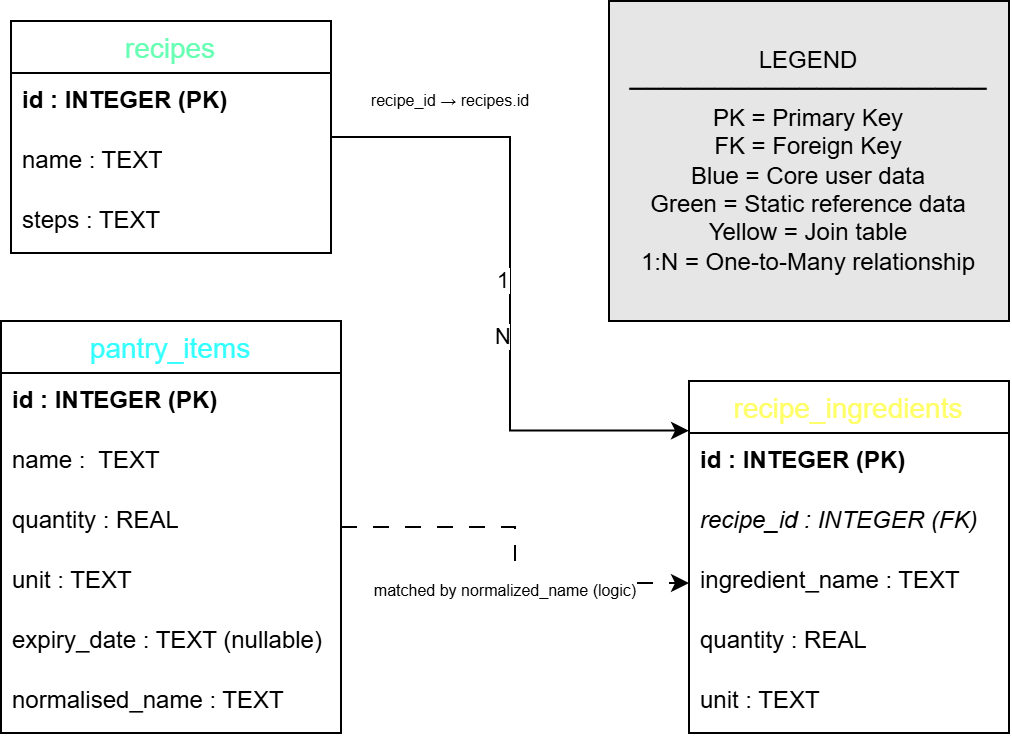

The diagram above was exported from draw.io. Its source (the exported page's mxGraphModel, read from the mxfile embedded in the PNG):
<mxGraphModel dx="1030" dy="674" grid="1" gridSize="10" guides="1" tooltips="1" connect="1" arrows="1" fold="1" page="1" pageScale="1" pageWidth="827" pageHeight="1169" math="0" shadow="0">
  <root>
    <mxCell id="0" />
    <mxCell id="1" parent="0" />
    <mxCell id="YcCjb1Jcbp82MM1e1_Gy-41" edge="1" parent="1" source="YcCjb1Jcbp82MM1e1_Gy-14" style="edgeStyle=orthogonalEdgeStyle;rounded=0;orthogonalLoop=1;jettySize=auto;html=1;entryX=0;entryY=0.5;entryDx=0;entryDy=0;dashed=1;dashPattern=8 8;" target="YcCjb1Jcbp82MM1e1_Gy-32">
      <mxGeometry relative="1" as="geometry" />
    </mxCell>
    <mxCell id="YcCjb1Jcbp82MM1e1_Gy-42" connectable="0" parent="YcCjb1Jcbp82MM1e1_Gy-41" style="edgeLabel;html=1;align=center;verticalAlign=middle;resizable=0;points=[];" value="&lt;font style=&quot;font-size: 8px;&quot;&gt;matched by normalized_name (logic)&lt;/font&gt;" vertex="1">
      <mxGeometry relative="1" x="0.071" as="geometry">
        <mxPoint x="-6" y="9" as="offset" />
      </mxGeometry>
    </mxCell>
    <mxCell id="YcCjb1Jcbp82MM1e1_Gy-14" parent="1" style="swimlane;fontStyle=0;childLayout=stackLayout;horizontal=1;startSize=26;horizontalStack=0;resizeParent=1;resizeParentMax=0;resizeLast=0;collapsible=1;marginBottom=0;align=center;fontSize=14;fontColor=#33FFFF;" value="pantry_items" vertex="1">
      <mxGeometry height="206" width="170" x="70" y="180" as="geometry">
        <mxRectangle height="30" width="120" y="240" as="alternateBounds" />
      </mxGeometry>
    </mxCell>
    <mxCell id="YcCjb1Jcbp82MM1e1_Gy-15" parent="YcCjb1Jcbp82MM1e1_Gy-14" style="text;strokeColor=none;fillColor=none;spacingLeft=4;spacingRight=4;overflow=hidden;rotatable=0;points=[[0,0.5],[1,0.5]];portConstraint=eastwest;fontSize=12;whiteSpace=wrap;html=1;" value="&lt;b&gt;id : INTEGER (PK)&lt;/b&gt;" vertex="1">
      <mxGeometry height="30" width="170" y="26" as="geometry" />
    </mxCell>
    <mxCell id="YcCjb1Jcbp82MM1e1_Gy-16" parent="YcCjb1Jcbp82MM1e1_Gy-14" style="text;strokeColor=none;fillColor=none;spacingLeft=4;spacingRight=4;overflow=hidden;rotatable=0;points=[[0,0.5],[1,0.5]];portConstraint=eastwest;fontSize=12;whiteSpace=wrap;html=1;" value="name :&amp;nbsp; TEXT" vertex="1">
      <mxGeometry height="30" width="170" y="56" as="geometry" />
    </mxCell>
    <mxCell id="YcCjb1Jcbp82MM1e1_Gy-17" parent="YcCjb1Jcbp82MM1e1_Gy-14" style="text;strokeColor=none;fillColor=none;spacingLeft=4;spacingRight=4;overflow=hidden;rotatable=0;points=[[0,0.5],[1,0.5]];portConstraint=eastwest;fontSize=12;whiteSpace=wrap;html=1;" value="quantity : REAL" vertex="1">
      <mxGeometry height="30" width="170" y="86" as="geometry" />
    </mxCell>
    <mxCell id="YcCjb1Jcbp82MM1e1_Gy-18" parent="YcCjb1Jcbp82MM1e1_Gy-14" style="text;strokeColor=none;fillColor=none;spacingLeft=4;spacingRight=4;overflow=hidden;rotatable=0;points=[[0,0.5],[1,0.5]];portConstraint=eastwest;fontSize=12;whiteSpace=wrap;html=1;" value="unit : TEXT" vertex="1">
      <mxGeometry height="30" width="170" y="116" as="geometry" />
    </mxCell>
    <mxCell id="YcCjb1Jcbp82MM1e1_Gy-19" parent="YcCjb1Jcbp82MM1e1_Gy-14" style="text;strokeColor=none;fillColor=none;spacingLeft=4;spacingRight=4;overflow=hidden;rotatable=0;points=[[0,0.5],[1,0.5]];portConstraint=eastwest;fontSize=12;whiteSpace=wrap;html=1;" value="expiry_date : TEXT (nullable)" vertex="1">
      <mxGeometry height="30" width="170" y="146" as="geometry" />
    </mxCell>
    <mxCell id="YcCjb1Jcbp82MM1e1_Gy-20" parent="YcCjb1Jcbp82MM1e1_Gy-14" style="text;strokeColor=none;fillColor=none;spacingLeft=4;spacingRight=4;overflow=hidden;rotatable=0;points=[[0,0.5],[1,0.5]];portConstraint=eastwest;fontSize=12;whiteSpace=wrap;html=1;" value="normalised_name : TEXT" vertex="1">
      <mxGeometry height="30" width="170" y="176" as="geometry" />
    </mxCell>
    <mxCell id="YcCjb1Jcbp82MM1e1_Gy-37" edge="1" parent="1" source="YcCjb1Jcbp82MM1e1_Gy-21" style="rounded=0;orthogonalLoop=1;jettySize=auto;html=1;edgeStyle=orthogonalEdgeStyle;entryX=0;entryY=0.141;entryDx=0;entryDy=0;exitX=1;exitY=0.5;exitDx=0;exitDy=0;entryPerimeter=0;" target="YcCjb1Jcbp82MM1e1_Gy-29">
      <mxGeometry relative="1" x="0.3956" as="geometry" />
    </mxCell>
    <mxCell id="YcCjb1Jcbp82MM1e1_Gy-38" connectable="0" parent="YcCjb1Jcbp82MM1e1_Gy-37" style="edgeLabel;html=1;align=center;verticalAlign=middle;resizable=0;points=[];" value="1" vertex="1">
      <mxGeometry relative="1" x="-0.0593" as="geometry">
        <mxPoint x="-4" y="8" as="offset" />
      </mxGeometry>
    </mxCell>
    <mxCell id="YcCjb1Jcbp82MM1e1_Gy-39" connectable="0" parent="YcCjb1Jcbp82MM1e1_Gy-37" style="edgeLabel;html=1;align=center;verticalAlign=middle;resizable=0;points=[];" value="N" vertex="1">
      <mxGeometry relative="1" x="0.1926" y="-1" as="geometry">
        <mxPoint x="-3" y="-5" as="offset" />
      </mxGeometry>
    </mxCell>
    <mxCell id="YcCjb1Jcbp82MM1e1_Gy-21" parent="1" style="swimlane;fontStyle=0;childLayout=stackLayout;horizontal=1;startSize=26;horizontalStack=0;resizeParent=1;resizeParentMax=0;resizeLast=0;collapsible=1;marginBottom=0;align=center;fontSize=14;fontColor=#66FFB3;" value="recipes" vertex="1">
      <mxGeometry height="116" width="160" x="75" y="30" as="geometry" />
    </mxCell>
    <mxCell id="YcCjb1Jcbp82MM1e1_Gy-22" parent="YcCjb1Jcbp82MM1e1_Gy-21" style="text;strokeColor=none;fillColor=none;spacingLeft=4;spacingRight=4;overflow=hidden;rotatable=0;points=[[0,0.5],[1,0.5]];portConstraint=eastwest;fontSize=12;whiteSpace=wrap;html=1;" value="&lt;b&gt;id : INTEGER (PK)&lt;/b&gt;" vertex="1">
      <mxGeometry height="30" width="160" y="26" as="geometry" />
    </mxCell>
    <mxCell id="YcCjb1Jcbp82MM1e1_Gy-23" parent="YcCjb1Jcbp82MM1e1_Gy-21" style="text;strokeColor=none;fillColor=none;spacingLeft=4;spacingRight=4;overflow=hidden;rotatable=0;points=[[0,0.5],[1,0.5]];portConstraint=eastwest;fontSize=12;whiteSpace=wrap;html=1;" value="name : TEXT" vertex="1">
      <mxGeometry height="30" width="160" y="56" as="geometry" />
    </mxCell>
    <mxCell id="YcCjb1Jcbp82MM1e1_Gy-24" parent="YcCjb1Jcbp82MM1e1_Gy-21" style="text;strokeColor=none;fillColor=none;spacingLeft=4;spacingRight=4;overflow=hidden;rotatable=0;points=[[0,0.5],[1,0.5]];portConstraint=eastwest;fontSize=12;whiteSpace=wrap;html=1;" value="&lt;div&gt;steps : TEXT&lt;/div&gt;" vertex="1">
      <mxGeometry height="30" width="160" y="86" as="geometry" />
    </mxCell>
    <mxCell id="YcCjb1Jcbp82MM1e1_Gy-29" parent="1" style="swimlane;fontStyle=0;childLayout=stackLayout;horizontal=1;startSize=26;horizontalStack=0;resizeParent=1;resizeParentMax=0;resizeLast=0;collapsible=1;marginBottom=0;align=center;fontSize=14;fontColor=#FFFF66;" value="recipe_ingredients" vertex="1">
      <mxGeometry height="176" width="160" x="414" y="210" as="geometry" />
    </mxCell>
    <mxCell id="YcCjb1Jcbp82MM1e1_Gy-30" parent="YcCjb1Jcbp82MM1e1_Gy-29" style="text;strokeColor=none;fillColor=none;spacingLeft=4;spacingRight=4;overflow=hidden;rotatable=0;points=[[0,0.5],[1,0.5]];portConstraint=eastwest;fontSize=12;whiteSpace=wrap;html=1;" value="&lt;b&gt;id : INTEGER (PK)&lt;/b&gt;" vertex="1">
      <mxGeometry height="30" width="160" y="26" as="geometry" />
    </mxCell>
    <mxCell id="YcCjb1Jcbp82MM1e1_Gy-31" parent="YcCjb1Jcbp82MM1e1_Gy-29" style="text;strokeColor=none;fillColor=none;spacingLeft=4;spacingRight=4;overflow=hidden;rotatable=0;points=[[0,0.5],[1,0.5]];portConstraint=eastwest;fontSize=12;whiteSpace=wrap;html=1;" value="&lt;div&gt;&lt;i&gt;recipe_id : INTEGER (FK)&lt;/i&gt;&lt;/div&gt;" vertex="1">
      <mxGeometry height="30" width="160" y="56" as="geometry" />
    </mxCell>
    <mxCell id="YcCjb1Jcbp82MM1e1_Gy-32" parent="YcCjb1Jcbp82MM1e1_Gy-29" style="text;strokeColor=none;fillColor=none;spacingLeft=4;spacingRight=4;overflow=hidden;rotatable=0;points=[[0,0.5],[1,0.5]];portConstraint=eastwest;fontSize=12;whiteSpace=wrap;html=1;" value="&lt;div&gt;ingredient_name : TEXT&lt;/div&gt;" vertex="1">
      <mxGeometry height="30" width="160" y="86" as="geometry" />
    </mxCell>
    <mxCell id="YcCjb1Jcbp82MM1e1_Gy-34" parent="YcCjb1Jcbp82MM1e1_Gy-29" style="text;strokeColor=none;fillColor=none;spacingLeft=4;spacingRight=4;overflow=hidden;rotatable=0;points=[[0,0.5],[1,0.5]];portConstraint=eastwest;fontSize=12;whiteSpace=wrap;html=1;" value="&lt;div&gt;quantity : REAL&lt;/div&gt;" vertex="1">
      <mxGeometry height="30" width="160" y="116" as="geometry" />
    </mxCell>
    <mxCell id="YcCjb1Jcbp82MM1e1_Gy-33" parent="YcCjb1Jcbp82MM1e1_Gy-29" style="text;strokeColor=none;fillColor=none;spacingLeft=4;spacingRight=4;overflow=hidden;rotatable=0;points=[[0,0.5],[1,0.5]];portConstraint=eastwest;fontSize=12;whiteSpace=wrap;html=1;" value="&lt;div&gt;unit : TEXT&lt;/div&gt;" vertex="1">
      <mxGeometry height="30" width="160" y="146" as="geometry" />
    </mxCell>
    <mxCell id="YcCjb1Jcbp82MM1e1_Gy-40" parent="1" style="text;html=1;whiteSpace=wrap;strokeColor=none;fillColor=none;align=center;verticalAlign=middle;rounded=0;fontSize=8;" value="recipe_id → recipes.id" vertex="1">
      <mxGeometry height="20" width="110" x="240" y="60" as="geometry" />
    </mxCell>
    <mxCell id="YcCjb1Jcbp82MM1e1_Gy-43" parent="1" style="text;html=1;whiteSpace=wrap;strokeColor=default;fillColor=#E6E6E6;align=center;verticalAlign=middle;rounded=0;#f5f5f5;perimeterSpacing=1;" value="&lt;div&gt;LEGEND&lt;/div&gt;&lt;div&gt;─────────────────────&lt;/div&gt;&lt;div&gt;PK = Primary Key&lt;/div&gt;&lt;div&gt;FK = Foreign Key&lt;/div&gt;&lt;div&gt;Blue = Core user data&lt;/div&gt;&lt;div&gt;Green = Static reference data&lt;/div&gt;&lt;div&gt;Yellow = Join table&lt;/div&gt;&lt;div&gt;1:N = One-to-Many relationship&lt;/div&gt;" vertex="1">
      <mxGeometry height="160" width="200" x="374" y="20" as="geometry" />
    </mxCell>
  </root>
</mxGraphModel>